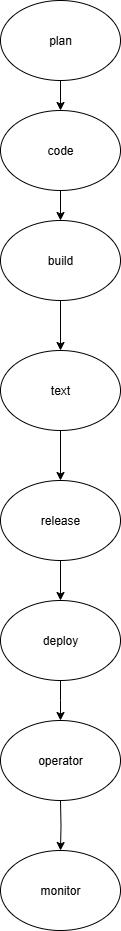

The diagram above was exported from draw.io. Its source (the exported page's mxGraphModel, read from the mxfile embedded in the PNG):
<mxGraphModel dx="1034" dy="570" grid="1" gridSize="10" guides="1" tooltips="1" connect="1" arrows="1" fold="1" page="1" pageScale="1" pageWidth="850" pageHeight="1100" math="0" shadow="0">
  <root>
    <mxCell id="0" />
    <mxCell id="1" parent="0" />
    <mxCell id="rMKwItOK-2a-ALnctdPe-10" value="" style="edgeStyle=orthogonalEdgeStyle;rounded=0;orthogonalLoop=1;jettySize=auto;html=1;" parent="1" source="rMKwItOK-2a-ALnctdPe-2" target="rMKwItOK-2a-ALnctdPe-3" edge="1">
      <mxGeometry relative="1" as="geometry" />
    </mxCell>
    <mxCell id="rMKwItOK-2a-ALnctdPe-2" value="plan" style="ellipse;whiteSpace=wrap;html=1;" parent="1" vertex="1">
      <mxGeometry x="340" width="120" height="80" as="geometry" />
    </mxCell>
    <mxCell id="rMKwItOK-2a-ALnctdPe-11" value="" style="edgeStyle=orthogonalEdgeStyle;rounded=0;orthogonalLoop=1;jettySize=auto;html=1;" parent="1" source="rMKwItOK-2a-ALnctdPe-3" target="rMKwItOK-2a-ALnctdPe-7" edge="1">
      <mxGeometry relative="1" as="geometry" />
    </mxCell>
    <mxCell id="rMKwItOK-2a-ALnctdPe-3" value="code" style="ellipse;whiteSpace=wrap;html=1;" parent="1" vertex="1">
      <mxGeometry x="340" y="110" width="120" height="80" as="geometry" />
    </mxCell>
    <mxCell id="rMKwItOK-2a-ALnctdPe-17" value="" style="edgeStyle=orthogonalEdgeStyle;rounded=0;orthogonalLoop=1;jettySize=auto;html=1;" parent="1" source="rMKwItOK-2a-ALnctdPe-4" target="rMKwItOK-2a-ALnctdPe-14" edge="1">
      <mxGeometry relative="1" as="geometry" />
    </mxCell>
    <mxCell id="rMKwItOK-2a-ALnctdPe-4" value="release" style="ellipse;whiteSpace=wrap;html=1;" parent="1" vertex="1">
      <mxGeometry x="340" y="480" width="120" height="80" as="geometry" />
    </mxCell>
    <mxCell id="rMKwItOK-2a-ALnctdPe-12" value="" style="edgeStyle=orthogonalEdgeStyle;rounded=0;orthogonalLoop=1;jettySize=auto;html=1;" parent="1" source="rMKwItOK-2a-ALnctdPe-7" target="rMKwItOK-2a-ALnctdPe-9" edge="1">
      <mxGeometry relative="1" as="geometry" />
    </mxCell>
    <mxCell id="rMKwItOK-2a-ALnctdPe-7" value="build" style="ellipse;whiteSpace=wrap;html=1;" parent="1" vertex="1">
      <mxGeometry x="340" y="220" width="120" height="80" as="geometry" />
    </mxCell>
    <mxCell id="rMKwItOK-2a-ALnctdPe-8" style="edgeStyle=orthogonalEdgeStyle;rounded=0;orthogonalLoop=1;jettySize=auto;html=1;exitX=0.5;exitY=1;exitDx=0;exitDy=0;" parent="1" source="rMKwItOK-2a-ALnctdPe-2" target="rMKwItOK-2a-ALnctdPe-2" edge="1">
      <mxGeometry relative="1" as="geometry" />
    </mxCell>
    <mxCell id="rMKwItOK-2a-ALnctdPe-13" value="" style="edgeStyle=orthogonalEdgeStyle;rounded=0;orthogonalLoop=1;jettySize=auto;html=1;" parent="1" source="rMKwItOK-2a-ALnctdPe-9" target="rMKwItOK-2a-ALnctdPe-4" edge="1">
      <mxGeometry relative="1" as="geometry" />
    </mxCell>
    <mxCell id="rMKwItOK-2a-ALnctdPe-9" value="text" style="ellipse;whiteSpace=wrap;html=1;" parent="1" vertex="1">
      <mxGeometry x="340" y="350" width="120" height="80" as="geometry" />
    </mxCell>
    <mxCell id="rMKwItOK-2a-ALnctdPe-18" value="" style="edgeStyle=orthogonalEdgeStyle;rounded=0;orthogonalLoop=1;jettySize=auto;html=1;" parent="1" source="rMKwItOK-2a-ALnctdPe-14" edge="1">
      <mxGeometry relative="1" as="geometry">
        <mxPoint x="400" y="720" as="targetPoint" />
      </mxGeometry>
    </mxCell>
    <mxCell id="rMKwItOK-2a-ALnctdPe-14" value="deploy" style="ellipse;whiteSpace=wrap;html=1;" parent="1" vertex="1">
      <mxGeometry x="340" y="600" width="120" height="80" as="geometry" />
    </mxCell>
    <mxCell id="rMKwItOK-2a-ALnctdPe-19" value="" style="edgeStyle=orthogonalEdgeStyle;rounded=0;orthogonalLoop=1;jettySize=auto;html=1;" parent="1" target="rMKwItOK-2a-ALnctdPe-16" edge="1">
      <mxGeometry relative="1" as="geometry">
        <mxPoint x="400" y="800" as="sourcePoint" />
      </mxGeometry>
    </mxCell>
    <mxCell id="rMKwItOK-2a-ALnctdPe-16" value="monitor" style="ellipse;whiteSpace=wrap;html=1;" parent="1" vertex="1">
      <mxGeometry x="340" y="850" width="120" height="80" as="geometry" />
    </mxCell>
    <mxCell id="rMKwItOK-2a-ALnctdPe-20" value="operator" style="ellipse;whiteSpace=wrap;html=1;" parent="1" vertex="1">
      <mxGeometry x="340" y="720" width="120" height="80" as="geometry" />
    </mxCell>
  </root>
</mxGraphModel>